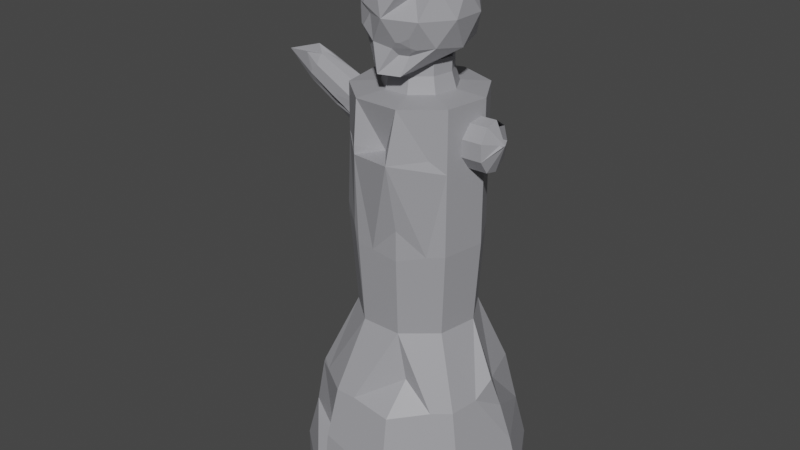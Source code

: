 # Source: estatua.blend  (saved by Blender 3.3.6; exported with 4.5.12 LTS)
import bpy
from mathutils import Matrix  # noqa: F401  (used for matrix-valued properties, if any)

bpy.ops.wm.read_factory_settings(use_empty=True)
scene = bpy.context.scene
scene.name = 'Scene'

# ---- collections
col_collection = bpy.data.collections.new('Collection'); scene.collection.children.link(col_collection)

# ---- materials (node trees are filled in below, after node groups)
mat_material_001 = bpy.data.materials.new('Material.001')
mat_material_001.use_transparent_shadow = False

# ---- material node trees
mat_material_001.use_nodes = True; mat_material_001.node_tree.nodes.clear()
_N = mat_material_001.node_tree.nodes; _L = mat_material_001.node_tree.links
n0 = _N.new('ShaderNodeBsdfPrincipled'); n0.name = 'Principled BSDF'; n0.location = (10, 300)
n0.distribution = 'GGX'
n0.subsurface_method = 'RANDOM_WALK_SKIN'
n0.inputs[0].default_value = (0.3438, 0.3438, 0.3672, 1.0)
n0.inputs[3].default_value = 1.45
n0.inputs[27].default_value = (0.0, 0.0, 0.0, 1.0)
n0.inputs[28].default_value = 1.0
n1 = _N.new('ShaderNodeOutputMaterial'); n1.name = 'Material Output'; n1.location = (300, 300)
_L.new(n0.outputs[0], n1.inputs[0])
n1.is_active_output = True

# ---- world
world_world = bpy.data.worlds.new('World'); scene.world = world_world
world_world.use_nodes = True; world_world.node_tree.nodes.clear()
_N = world_world.node_tree.nodes; _L = world_world.node_tree.links
n0 = _N.new('ShaderNodeOutputWorld'); n0.name = 'World Output'; n0.location = (300, 300)
n1 = _N.new('ShaderNodeBackground'); n1.name = 'Background'; n1.location = (10, 300)
n1.inputs[0].default_value = (0.05088, 0.05088, 0.05088, 1.0)
_L.new(n1.outputs[0], n0.inputs[0])
n0.is_active_output = True
world_world.color = (0.05088, 0.05088, 0.05088)
world_world.use_sun_shadow = False
world_world.sun_shadow_jitter_overblur = 0.0

# ---- meshes
me_cylinder = bpy.data.meshes.new('Cylinder')
me_cylinder.from_pydata([(0.0, 1.0, -1.0), (0.0, 1.0, 1.0), (0.6428, 0.766, -1.0), (0.6428, 0.766, 1.0), (0.9848, 0.1736, -1.0), (0.9848, 0.1736, 1.0), (0.866, -0.5, -1.0), (0.866, -0.5, 1.0), (0.342, -0.9397, -1.0), (0.342, -0.9397, 1.0), (-0.342, -0.9397, -1.0), (-0.342, -0.9397, 1.0), (-0.866, -0.5, -1.0), (-0.866, -0.5, 1.0), (-0.9848, 0.1736, -1.0), (-0.9848, 0.1736, 1.0), (-0.6428, 0.766, -1.0), (-0.6428, 0.766, 1.0), (0.5801, 0.6914, 3.952), (0.8888, 0.1567, 3.952), (0.7816, -0.4513, 3.952), (0.3087, -0.8481, 3.952), (-0.7816, -0.4513, 3.952), (-0.8888, 0.1567, 3.952), (-7.091e-09, 0.7855, 7.627), (0.5049, 0.6017, 7.627), (0.6803, -0.3927, 7.627), (-0.2687, -0.7381, 7.627), (-0.5049, 0.6017, 7.627), (-3.528e-09, 0.5151, 12.31), (0.3311, 0.3946, 12.31), (0.5073, 0.08945, 12.31), (0.4461, -0.2576, 12.31), (0.1762, -0.484, 12.31), (-0.1762, -0.484, 12.31), (-0.4461, -0.2576, 12.31), (-0.5073, 0.08945, 12.31), (-0.3311, 0.3946, 12.31), (5.515e-08, 0.559, 17.78), (0.3593, 0.4282, 17.78), (0.5505, 0.09707, 17.78), (0.4841, -0.2795, 17.78), (-0.1912, -0.5253, 17.78), (-0.5505, 0.09707, 17.78), (-0.3593, 0.4282, 17.78), (2.291e-07, 0.559, 24.03), (0.3593, 0.4282, 24.03), (0.5505, 0.09707, 24.03), (0.1912, -0.6439, 24.03), (-0.4841, -0.2795, 24.03), (-0.5505, 0.09707, 24.03), (-0.3593, 0.4282, 24.03), (2.291e-07, 0.559, 27.16), (0.3593, 0.4282, 27.16), (0.5505, 0.09707, 27.16), (0.4841, -0.2795, 27.16), (0.1912, -0.5253, 27.16), (-0.1912, -0.5253, 27.16), (-0.4841, -0.2795, 27.16), (-0.5505, 0.09707, 27.16), (-0.3593, 0.4282, 27.16), (2.385e-07, 0.3098, 27.36), (0.1991, 0.2373, 27.36), (0.3051, 0.05379, 27.36), (0.2683, -0.1549, 27.36), (0.106, -0.2911, 27.36), (-0.106, -0.2911, 27.36), (-0.2683, -0.1549, 27.36), (-0.3051, 0.05379, 27.36), (-0.1991, 0.2373, 27.36), (2.089e-07, 0.2685, 28.37), (0.1726, 0.2057, 28.37), (0.2645, 0.04663, 28.37), (0.2326, -0.1343, 28.37), (0.09185, -0.2524, 28.37), (-0.09185, -0.2524, 28.37), (-0.2326, -0.1343, 28.37), (-0.2645, 0.04663, 28.37), (-0.1726, 0.2057, 28.37), (2.089e-07, 0.2685, 29.28), (0.1726, 0.2057, 29.28), (0.2645, 0.04663, 29.28), (0.2326, -0.1343, 29.28), (0.09185, -0.2524, 29.28), (-0.09185, -0.2524, 29.28), (-0.2326, -0.1343, 29.28), (-0.2645, 0.04663, 29.28), (-0.1726, 0.2057, 29.28), (0.1912, -0.5253, 19.58), (-0.04333, -0.5253, 17.78), (0.1905, -0.5235, 17.54), (0.3708, -0.3746, 17.78), (0.2617, -0.483, 9.195), (-0.08465, -0.7381, 7.627), (0.2725, -0.7487, 7.274), (0.5393, -0.511, 7.627), (-0.3049, -0.8378, 4.295), (-0.4344, -0.6272, 3.251), (-0.3126, -0.8587, 2.643), (-0.1199, -0.8481, 3.952), (-0.4976, -0.2965, 19.28), (-0.5541, 0.02377, 18.95), (-0.4954, -0.2952, 18.63), (-0.2485, -0.5055, 18.95), (-0.7412, 0.1307, 8.593), (-0.6017, 0.4628, 7.627), (-0.8264, 0.1457, 6.661), (-0.6493, -0.4777, 7.774), (-0.6934, -0.3431, 7.627), (-0.6608, -0.4834, 7.481), (-0.5332, -0.5651, 7.627), (-0.7471, -0.09784, 7.769), (-0.7595, -0.09595, 7.487), (-0.7105, -0.2787, 7.627), (-0.6, 0.715, 3.003), (-0.4491, 0.739, 3.952), (-0.5604, 0.6678, 4.901), (-0.6498, 0.5706, 3.952), (0.2339, 0.8174, 3.952), (-8.433e-09, 0.9181, 3.476), (-0.2339, 0.8174, 3.952), (-0.01815, 0.9141, 5.333), (0.756, 0.02535, 8.792), (0.7198, -0.1349, 7.693), (0.7833, 0.1381, 6.404), (0.6188, 0.2402, 7.627), (-0.1912, -0.5585, 24.3), (-0.3994, -0.3506, 24.03), (-0.1912, -0.5585, 23.76), (0.001234, -0.4138, 24.03), (0.4841, -0.2795, 25.05), (0.3782, -0.3684, 24.03), (0.4841, -0.2795, 23.16), (0.5081, -0.1433, 24.03)], [], [(0, 1, 3, 2), (2, 3, 5, 4), (4, 5, 7, 6), (6, 7, 9, 8), (8, 9, 11, 10), (10, 11, 13, 12), (12, 13, 15, 14), (104, 111, 113, 108, 107, 35, 36), (14, 15, 17, 16), (16, 17, 1, 0), (0, 2, 4, 6, 8, 10, 12, 14, 16), (9, 7, 20, 21), (1, 17, 116, 115, 120, 119), (7, 5, 19, 20), (5, 3, 18, 19), (17, 15, 23, 117, 116), (3, 1, 119, 118, 18), (15, 13, 22, 23), (11, 9, 21, 99, 98), (13, 11, 98, 97, 22), (26, 123, 122, 31, 32), (19, 18, 25, 125, 124), (28, 105, 104, 36, 37), (27, 93, 92, 33, 34), (121, 120, 115, 114, 28, 24), (104, 105, 106, 112, 111), (32, 31, 40, 41), (25, 24, 29, 30), (92, 95, 26, 32, 33), (20, 19, 124, 123, 26), (24, 28, 37, 29), (22, 97, 96, 27, 110, 109), (40, 39, 46, 47), (35, 34, 42, 103, 102), (49, 127, 126, 57, 58), (30, 29, 38, 39), (37, 36, 43, 44), (33, 32, 41, 91, 90), (31, 30, 39, 40), (29, 37, 44, 38), (43, 101, 100, 49, 50), (46, 45, 52, 53), (38, 44, 51, 45), (36, 35, 102, 101, 43), (48, 131, 130, 55, 56), (34, 33, 90, 89, 42), (39, 38, 45, 46), (44, 43, 50, 51), (59, 58, 67, 68), (51, 50, 59, 60), (100, 103, 42, 128, 127, 49), (47, 46, 53, 54), (45, 51, 60, 52), (88, 91, 41, 132, 131, 48), (50, 49, 58, 59), (67, 66, 75, 76), (56, 55, 64, 65), (53, 52, 61, 62), (60, 59, 68, 69), (57, 56, 65, 66), (54, 53, 62, 63), (52, 60, 69, 61), (58, 57, 66, 67), (55, 54, 63, 64), (75, 74, 83, 84), (64, 63, 72, 73), (68, 67, 76, 77), (65, 64, 73, 74), (62, 61, 70, 71), (69, 68, 77, 78), (66, 65, 74, 75), (63, 62, 71, 72), (61, 69, 78, 70), (80, 79, 87, 86, 85, 84, 83, 82, 81), (72, 71, 80, 81), (70, 78, 87, 79), (76, 75, 84, 85), (73, 72, 81, 82), (77, 76, 85, 86), (74, 73, 82, 83), (71, 70, 79, 80), (78, 77, 86, 87), (88, 89, 90, 91), (41, 40, 47, 133, 132), (92, 93, 94, 95), (21, 20, 26, 95, 94), (96, 97, 98, 99), (96, 99, 21, 94, 93, 27), (100, 101, 102, 103), (42, 89, 88, 48, 129, 128), (23, 22, 109, 108, 113, 112, 106), (107, 108, 109, 110), (111, 112, 113), (107, 110, 27, 34, 35), (114, 115, 116, 117), (114, 117, 23, 106, 105, 28), (118, 119, 120, 121), (18, 118, 121, 24, 25), (122, 123, 124, 125), (122, 125, 25, 30, 31), (126, 127, 128, 129), (126, 129, 48, 56, 57), (130, 131, 132, 133), (130, 133, 47, 54, 55)])
_uv = me_cylinder.uv_layers.new(name='UVMap')
_uv.uv.foreach_set('vector', [1.0, 0.5, 1.0, 1.0, 0.8889, 1.0, 0.8889, 0.5, 0.8889, 0.5, 0.8889, 1.0, 0.7778, 1.0, 0.7778, 0.5, 0.7778, 0.5, 0.7778, 1.0, 0.6667, 1.0, 0.6667, 0.5, 0.6667, 0.5, 0.6667, 1.0, 0.5556, 1.0, 0.5556, 0.5, 0.5556, 0.5, 0.5556, 1.0, 0.4444, 1.0, 0.4444, 0.5, 0.4444, 0.5, 0.4444, 1.0, 0.3333, 1.0, 0.3333, 0.5, 0.3333, 0.5, 0.3333, 1.0, 0.2222, 1.0, 0.2222, 0.5, 0.2222, 1.0, 0.273, 1.0, 0.3028, 1.0, 0.3123, 1.0, 0.3333, 1.0, 0.3333, 1.0, 0.2222, 1.0, 0.2222, 0.5, 0.2222, 1.0, 0.1111, 1.0, 0.1111, 0.5, 0.1111, 0.5, 0.1111, 1.0, 4.47e-08, 1.0, 4.47e-08, 0.5, 0.75, 0.49, 0.9043, 0.4339, 0.9864, 0.2917, 0.9578, 0.13, 0.8321, 0.02447, 0.6679, 0.02447, 0.5422, 0.13, 0.5136, 0.2917, 0.5957, 0.4339, 0.5556, 1.0, 0.6667, 1.0, 0.6667, 1.0, 0.5556, 1.0, 4.47e-08, 1.0, 0.1111, 1.0, 0.1111, 1.0, 0.08602, 1.0, 0.0448, 1.0, 4.47e-08, 1.0, 0.6667, 1.0, 0.7778, 1.0, 0.7778, 1.0, 0.6667, 1.0, 0.7778, 1.0, 0.8889, 1.0, 0.8889, 1.0, 0.7778, 1.0, 0.1111, 1.0, 0.2222, 1.0, 0.2222, 1.0, 0.1362, 1.0, 0.1111, 1.0, 0.8889, 1.0, 1.0, 1.0, 1.0, 1.0, 0.9552, 1.0, 0.8889, 1.0, 0.2222, 1.0, 0.3333, 1.0, 0.3333, 1.0, 0.2222, 1.0, 0.4444, 1.0, 0.5556, 1.0, 0.5556, 1.0, 0.5063, 1.0, 0.4444, 1.0, 0.3333, 1.0, 0.4444, 1.0, 0.4444, 1.0, 0.3826, 1.0, 0.3333, 1.0, 0.6667, 1.0, 0.7138, 1.0, 0.7778, 1.0, 0.7778, 1.0, 0.6667, 1.0, 0.7778, 1.0, 0.8889, 1.0, 0.8889, 1.0, 0.8418, 1.0, 0.7778, 1.0, 0.1111, 1.0, 0.1627, 1.0, 0.2222, 1.0, 0.2222, 1.0, 0.1111, 1.0, 0.4444, 1.0, 0.4825, 1.0, 0.5556, 1.0, 0.5556, 1.0, 0.4444, 1.0, 4.47e-08, 1.0, 0.0448, 1.0, 0.08602, 1.0, 0.1111, 1.0, 0.1111, 1.0, 4.47e-08, 1.0, 0.2222, 1.0, 0.1627, 1.0, 0.2222, 1.0, 0.2731, 1.0, 0.273, 1.0, 0.6667, 1.0, 0.7778, 1.0, 0.7778, 1.0, 0.6667, 1.0, 0.8889, 1.0, 1.0, 1.0, 1.0, 1.0, 0.8889, 1.0, 0.5556, 1.0, 0.6286, 1.0, 0.6667, 1.0, 0.6667, 1.0, 0.5556, 1.0, 0.6667, 1.0, 0.7778, 1.0, 0.7778, 1.0, 0.7138, 1.0, 0.6667, 1.0, 4.47e-08, 1.0, 0.1111, 1.0, 0.1111, 1.0, 4.47e-08, 1.0, 0.3333, 1.0, 0.3826, 1.0, 0.4444, 1.0, 0.4444, 1.0, 0.3685, 1.0, 0.3333, 1.0, 0.7778, 1.0, 0.8889, 1.0, 0.8889, 1.0, 0.7778, 1.0, 0.3333, 1.0, 0.4444, 1.0, 0.4444, 1.0, 0.3708, 1.0, 0.3333, 1.0, 0.3333, 1.0, 0.3655, 1.0, 0.4444, 1.0, 0.4444, 1.0, 0.3333, 1.0, 0.8889, 1.0, 1.0, 1.0, 1.0, 1.0, 0.8889, 1.0, 0.1111, 1.0, 0.2222, 1.0, 0.2222, 1.0, 0.1111, 1.0, 0.5556, 1.0, 0.6667, 1.0, 0.6667, 1.0, 0.6237, 1.0, 0.5556, 1.0, 0.7778, 1.0, 0.8889, 1.0, 0.8889, 1.0, 0.7778, 1.0, 4.47e-08, 1.0, 0.1111, 1.0, 0.1111, 1.0, 4.47e-08, 1.0, 0.2222, 1.0, 0.2958, 1.0, 0.3333, 1.0, 0.3333, 1.0, 0.2222, 1.0, 0.8889, 1.0, 1.0, 1.0, 1.0, 1.0, 0.8889, 1.0, 4.47e-08, 1.0, 0.1111, 1.0, 0.1111, 1.0, 4.47e-08, 1.0, 0.2222, 1.0, 0.3333, 1.0, 0.3333, 1.0, 0.2958, 1.0, 0.2222, 1.0, 0.5556, 1.0, 0.6265, 1.0, 0.6667, 1.0, 0.6667, 1.0, 0.5556, 1.0, 0.4444, 1.0, 0.5556, 1.0, 0.5556, 1.0, 0.4874, 1.0, 0.4444, 1.0, 0.8889, 1.0, 1.0, 1.0, 1.0, 1.0, 0.8889, 1.0, 0.1111, 1.0, 0.2222, 1.0, 0.2222, 1.0, 0.1111, 1.0, 0.2222, 1.0, 0.3333, 1.0, 0.3333, 1.0, 0.2222, 1.0, 0.1111, 1.0, 0.2222, 1.0, 0.2222, 1.0, 0.1111, 1.0, 0.3333, 1.0, 0.3708, 1.0, 0.4444, 1.0, 0.4444, 1.0, 0.3655, 1.0, 0.3333, 1.0, 0.7778, 1.0, 0.8889, 1.0, 0.8889, 1.0, 0.7778, 1.0, 4.47e-08, 1.0, 0.1111, 1.0, 0.1111, 1.0, 4.47e-08, 1.0, 0.5556, 1.0, 0.6237, 1.0, 0.6667, 1.0, 0.6667, 1.0, 0.6265, 1.0, 0.5556, 1.0, 0.2222, 1.0, 0.3333, 1.0, 0.3333, 1.0, 0.2222, 1.0, 0.3333, 1.0, 0.4444, 1.0, 0.4444, 1.0, 0.3333, 1.0, 0.5556, 1.0, 0.6667, 1.0, 0.6667, 1.0, 0.5556, 1.0, 0.8889, 1.0, 1.0, 1.0, 1.0, 1.0, 0.8889, 1.0, 0.1111, 1.0, 0.2222, 1.0, 0.2222, 1.0, 0.1111, 1.0, 0.4444, 1.0, 0.5556, 1.0, 0.5556, 1.0, 0.4444, 1.0, 0.7778, 1.0, 0.8889, 1.0, 0.8889, 1.0, 0.7778, 1.0, 4.47e-08, 1.0, 0.1111, 1.0, 0.1111, 1.0, 4.47e-08, 1.0, 0.3333, 1.0, 0.4444, 1.0, 0.4444, 1.0, 0.3333, 1.0, 0.6667, 1.0, 0.7778, 1.0, 0.7778, 1.0, 0.6667, 1.0, 0.4444, 1.0, 0.5556, 1.0, 0.5556, 1.0, 0.4444, 1.0, 0.6667, 1.0, 0.7778, 1.0, 0.7778, 1.0, 0.6667, 1.0, 0.2222, 1.0, 0.3333, 1.0, 0.3333, 1.0, 0.2222, 1.0, 0.5556, 1.0, 0.6667, 1.0, 0.6667, 1.0, 0.5556, 1.0, 0.8889, 1.0, 1.0, 1.0, 1.0, 1.0, 0.8889, 1.0, 0.1111, 1.0, 0.2222, 1.0, 0.2222, 1.0, 0.1111, 1.0, 0.4444, 1.0, 0.5556, 1.0, 0.5556, 1.0, 0.4444, 1.0, 0.7778, 1.0, 0.8889, 1.0, 0.8889, 1.0, 0.7778, 1.0, 4.47e-08, 1.0, 0.1111, 1.0, 0.1111, 1.0, 4.47e-08, 1.0, 0.4043, 0.4339, 0.25, 0.49, 0.09573, 0.4339, 0.01365, 0.2917, 0.04215, 0.13, 0.1679, 0.02447, 0.3321, 0.02447, 0.4578, 0.13, 0.4864, 0.2917, 0.7778, 1.0, 0.8889, 1.0, 0.8889, 1.0, 0.7778, 1.0, 4.47e-08, 1.0, 0.1111, 1.0, 0.1111, 1.0, 4.47e-08, 1.0, 0.3333, 1.0, 0.4444, 1.0, 0.4444, 1.0, 0.3333, 1.0, 0.6667, 1.0, 0.7778, 1.0, 0.7778, 1.0, 0.6667, 1.0, 0.2222, 1.0, 0.3333, 1.0, 0.3333, 1.0, 0.2222, 1.0, 0.5556, 1.0, 0.6667, 1.0, 0.6667, 1.0, 0.5556, 1.0, 0.8889, 1.0, 1.0, 1.0, 1.0, 1.0, 0.8889, 1.0, 0.1111, 1.0, 0.2222, 1.0, 0.2222, 1.0, 0.1111, 1.0, 0.5556, 1.0, 0.4874, 1.0, 0.5556, 1.0, 0.6237, 1.0, 0.6667, 1.0, 0.7778, 1.0, 0.7778, 1.0, 0.7069, 1.0, 0.6667, 1.0, 0.5556, 1.0, 0.4825, 1.0, 0.5556, 1.0, 0.6286, 1.0, 0.5556, 1.0, 0.6667, 1.0, 0.6667, 1.0, 0.6286, 1.0, 0.5556, 1.0, 0.4444, 1.0, 0.3826, 1.0, 0.4444, 1.0, 0.5063, 1.0, 0.4444, 1.0, 0.5063, 1.0, 0.5556, 1.0, 0.5556, 1.0, 0.4825, 1.0, 0.4444, 1.0, 0.3333, 1.0, 0.2958, 1.0, 0.3333, 1.0, 0.3708, 1.0, 0.4444, 1.0, 0.4874, 1.0, 0.5556, 1.0, 0.5556, 1.0, 0.5234, 1.0, 0.4444, 1.0, 0.2222, 1.0, 0.3333, 1.0, 0.3333, 1.0, 0.3123, 1.0, 0.3028, 1.0, 0.2731, 1.0, 0.2222, 1.0, 0.3333, 1.0, 0.3123, 1.0, 0.3333, 1.0, 0.3685, 1.0, 0.273, 1.0, 0.2731, 1.0, 0.3028, 1.0, 0.3333, 1.0, 0.3685, 1.0, 0.4444, 1.0, 0.4444, 1.0, 0.3333, 1.0, 0.1111, 1.0, 0.08602, 1.0, 0.1111, 1.0, 0.1362, 1.0, 0.1111, 1.0, 0.1362, 1.0, 0.2222, 1.0, 0.2222, 1.0, 0.1627, 1.0, 0.1111, 1.0, 0.9552, 1.0, 1.0, 1.0, 0.0448, 1.0, 4.47e-08, 1.0, 0.8889, 1.0, 0.9552, 1.0, 1.0, 1.0, 1.0, 1.0, 0.8889, 1.0, 0.7778, 1.0, 0.7138, 1.0, 0.7778, 1.0, 0.8418, 1.0, 0.7778, 1.0, 0.8418, 1.0, 0.8889, 1.0, 0.8889, 1.0, 0.7778, 1.0, 0.4444, 1.0, 0.3655, 1.0, 0.4444, 1.0, 0.5234, 1.0, 0.4444, 1.0, 0.5234, 1.0, 0.5556, 1.0, 0.5556, 1.0, 0.4444, 1.0, 0.6667, 1.0, 0.6265, 1.0, 0.6667, 1.0, 0.7069, 1.0, 0.6667, 1.0, 0.7069, 1.0, 0.7778, 1.0, 0.7778, 1.0, 0.6667, 1.0])
me_cylinder.materials.append(mat_material_001)
me_cylinder.update()
me_icosphere = bpy.data.meshes.new('Icosphere')
me_icosphere.from_pydata([(-0.001712, -0.6446, -1.014), (0.7236, -0.5257, -0.4472), (-0.2764, -0.8506, -0.4472), (-0.8944, 0.0, -0.4472), (-0.2764, 0.8506, -0.4472), (0.7236, 0.5257, -0.4472), (-0.7236, -0.5257, 0.4472), (-0.7236, 0.5257, 0.4472), (0.2764, 0.8506, 0.4472), (0.8944, 0.0, 0.4472), (0.0, 0.0, 1.0), (-0.1045, -0.9611, -0.9199), (0.2675, -0.8402, -0.9199), (0.8506, 0.0, -0.5257), (0.2675, -0.449, -0.9199), (-0.3345, -0.6446, -0.9199), (-0.6882, -0.5, -0.5257), (-0.1625, 0.5, -0.8507), (-0.6882, 0.5, -0.5257), (0.2629, 0.809, -0.5257), (0.9511, -0.309, 0.0), (0.9511, 0.309, 0.0), (0.0, -1.0, 0.0), (0.5878, -0.809, 0.0), (-0.9511, -0.309, 0.0), (-0.5878, 0.809, 0.0), (-0.9511, 0.309, 0.0), (0.5878, 0.809, 0.0), (0.0, 1.0, 0.0), (0.6882, -0.5, 0.5257), (-0.2629, -0.809, 0.5257), (-0.8506, 0.0, 0.5257), (-0.2629, 0.809, 0.5257), (0.6882, 0.5, 0.5257), (0.1625, -0.5, 0.8507), (0.5257, 0.0, 0.8507), (-0.4253, -0.309, 0.8507), (-0.4253, 0.309, 0.8507), (0.1625, 0.5, 0.8507), (0.1401, -0.7198, -0.6195), (0.3098, -0.6647, -0.6195), (0.187, -0.8641, -0.374), (0.08684, -0.8226, -0.5001), (0.413, -0.809, -0.2829), (0.2548, -0.8421, -0.374), (0.3931, -0.7495, -0.4552), (0.3709, -0.6953, -0.549), (0.4706, -0.6813, -0.4903), (0.3931, -0.7494, -0.4552), (0.3472, -0.5794, 0.3456), (0.37, -0.7709, 0.4651), (0.2505, -0.7709, 0.5389), (0.2136, -0.8846, 0.3456), (0.07705, -0.7321, 0.4762), (0.1869, -0.762, 0.3989), (0.2074, -0.6991, 0.506), (-0.6715, -0.6938, 0.0), (-0.6109, -0.7378, -0.2418), (-0.5066, -0.8199, -0.2372), (-0.3294, -0.853, 0.0), (-0.5129, -0.809, 0.1212), (-0.6232, -0.7352, 0.1166)], [], [(0, 12, 11), (1, 12, 13), (0, 11, 15), (0, 15, 17), (0, 17, 14), (1, 13, 20), (3, 16, 24), (4, 18, 25), (5, 19, 27), (1, 20, 23), (61, 60, 30, 6), (3, 24, 26), (4, 25, 28), (5, 27, 21), (6, 30, 36), (7, 31, 37), (8, 32, 38), (9, 33, 35), (35, 38, 10), (35, 33, 38), (33, 8, 38), (38, 37, 10), (38, 32, 37), (32, 7, 37), (37, 36, 10), (37, 31, 36), (31, 6, 36), (36, 34, 10), (36, 30, 34), (34, 35, 10), (34, 29, 35), (29, 9, 35), (21, 33, 9), (21, 27, 33), (27, 8, 33), (28, 32, 8), (28, 25, 32), (25, 7, 32), (26, 31, 7), (26, 24, 31), (24, 6, 31), (60, 59, 22, 30), (24, 16, 57, 56), (23, 29, 50, 49), (51, 50, 29, 34), (23, 20, 29), (20, 9, 29), (27, 28, 8), (27, 19, 28), (19, 4, 28), (25, 26, 7), (25, 18, 26), (18, 3, 26), (2, 22, 59, 58), (16, 2, 58, 57), (30, 53, 55, 51, 34), (11, 12, 40, 39), (2, 42, 41, 22), (20, 21, 9), (20, 13, 21), (13, 5, 21), (14, 19, 5), (14, 17, 19), (17, 4, 19), (17, 18, 4), (17, 15, 18), (15, 3, 18), (15, 16, 3), (15, 11, 16), (11, 2, 16), (13, 14, 5), (13, 12, 14), (12, 0, 14), (43, 45, 48, 47, 1, 23), (22, 41, 44, 43, 23), (11, 39, 42, 2), (43, 44, 45), (12, 1, 47, 46, 40), (46, 47, 48), (39, 40, 46, 48, 45, 44, 41, 42), (22, 52, 54, 53, 30), (22, 23, 49, 52), (53, 54, 55), (49, 50, 51, 55, 54, 52), (56, 57, 58, 59, 60, 61), (24, 56, 61, 6)])
_uv = me_icosphere.uv_layers.new(name='UVMap')
_uv.uv.foreach_set('vector', [0.1818, 0.0, 0.2273, 0.07873, 0.1364, 0.07873, 0.2727, 0.1575, 0.3182, 0.07873, 0.3636, 0.1575, 0.9091, 0.0, 0.9545, 0.07873, 0.8636, 0.07873, 0.7273, 0.0, 0.7727, 0.07873, 0.6818, 0.07873, 0.5455, 0.0, 0.5909, 0.07873, 0.5, 0.07873, 0.2727, 0.1575, 0.3636, 0.1575, 0.3182, 0.2362, 0.8182, 0.1575, 0.9091, 0.1575, 0.8636, 0.2362, 0.6364, 0.1575, 0.7273, 0.1575, 0.6818, 0.2362, 0.4545, 0.1575, 0.5455, 0.1575, 0.5, 0.2362, 0.2727, 0.1575, 0.3182, 0.2362, 0.2273, 0.2362, 0.03361, 0.2567, 0.05593, 0.2543, 0.09091, 0.3149, 0.0, 0.3149, 0.8182, 0.1575, 0.8636, 0.2362, 0.7727, 0.2362, 0.6364, 0.1575, 0.6818, 0.2362, 0.5909, 0.2362, 0.4545, 0.1575, 0.5, 0.2362, 0.4091, 0.2362, 0.0, 0.3149, 0.09091, 0.3149, 0.04546, 0.3937, 0.7273, 0.3149, 0.8182, 0.3149, 0.7727, 0.3937, 0.5455, 0.3149, 0.6364, 0.3149, 0.5909, 0.3937, 0.3636, 0.3149, 0.4545, 0.3149, 0.4091, 0.3937, 0.4091, 0.3937, 0.5, 0.3937, 0.4545, 0.4724, 0.4091, 0.3937, 0.4545, 0.3149, 0.5, 0.3937, 0.4545, 0.3149, 0.5455, 0.3149, 0.5, 0.3937, 0.5909, 0.3937, 0.6818, 0.3937, 0.6364, 0.4724, 0.5909, 0.3937, 0.6364, 0.3149, 0.6818, 0.3937, 0.6364, 0.3149, 0.7273, 0.3149, 0.6818, 0.3937, 0.7727, 0.3937, 0.8636, 0.3937, 0.8182, 0.4724, 0.7727, 0.3937, 0.8182, 0.3149, 0.8636, 0.3937, 0.8182, 0.3149, 0.9091, 0.3149, 0.8636, 0.3937, 0.04546, 0.3937, 0.1364, 0.3937, 0.09091, 0.4724, 0.04546, 0.3937, 0.09091, 0.3149, 0.1364, 0.3937, 0.2273, 0.3937, 0.3182, 0.3937, 0.2727, 0.4724, 0.2273, 0.3937, 0.2727, 0.3149, 0.3182, 0.3937, 0.2727, 0.3149, 0.3636, 0.3149, 0.3182, 0.3937, 0.4091, 0.2362, 0.4545, 0.3149, 0.3636, 0.3149, 0.4091, 0.2362, 0.5, 0.2362, 0.4545, 0.3149, 0.5, 0.2362, 0.5455, 0.3149, 0.4545, 0.3149, 0.5909, 0.2362, 0.6364, 0.3149, 0.5455, 0.3149, 0.5909, 0.2362, 0.6818, 0.2362, 0.6364, 0.3149, 0.6818, 0.2362, 0.7273, 0.3149, 0.6364, 0.3149, 0.7727, 0.2362, 0.8182, 0.3149, 0.7273, 0.3149, 0.7727, 0.2362, 0.8636, 0.2362, 0.8182, 0.3149, 0.8636, 0.2362, 0.9091, 0.3149, 0.8182, 0.3149, 0.05593, 0.2543, 0.06641, 0.2362, 0.1364, 0.2362, 0.09091, 0.3149, 0.8636, 0.2362, 0.9091, 0.1575, 0.9441, 0.218, 0.9336, 0.2362, 0.2273, 0.2362, 0.2727, 0.3149, 0.2025, 0.3149, 0.1922, 0.297, 0.1922, 0.3328, 0.2025, 0.3149, 0.2727, 0.3149, 0.2273, 0.3937, 0.2273, 0.2362, 0.3182, 0.2362, 0.2727, 0.3149, 0.3182, 0.2362, 0.3636, 0.3149, 0.2727, 0.3149, 0.5, 0.2362, 0.5909, 0.2362, 0.5455, 0.3149, 0.5, 0.2362, 0.5455, 0.1575, 0.5909, 0.2362, 0.5455, 0.1575, 0.6364, 0.1575, 0.5909, 0.2362, 0.6818, 0.2362, 0.7727, 0.2362, 0.7273, 0.3149, 0.6818, 0.2362, 0.7273, 0.1575, 0.7727, 0.2362, 0.7273, 0.1575, 0.8182, 0.1575, 0.7727, 0.2362, 0.09091, 0.1575, 0.1364, 0.2362, 0.06641, 0.2362, 0.0573, 0.2157, 0.9091, 0.1575, 1.0, 0.1575, 0.9664, 0.2157, 0.9441, 0.218, 0.09091, 0.3149, 0.1482, 0.3149, 0.1669, 0.3248, 0.1715, 0.3328, 0.1364, 0.3937, 0.1364, 0.07873, 0.2273, 0.07873, 0.1949, 0.1347, 0.1687, 0.1347, 0.09091, 0.1575, 0.1521, 0.1575, 0.1687, 0.1802, 0.1364, 0.2362, 0.3182, 0.2362, 0.4091, 0.2362, 0.3636, 0.3149, 0.3182, 0.2362, 0.3636, 0.1575, 0.4091, 0.2362, 0.3636, 0.1575, 0.4545, 0.1575, 0.4091, 0.2362, 0.5, 0.07873, 0.5455, 0.1575, 0.4545, 0.1575, 0.5, 0.07873, 0.5909, 0.07873, 0.5455, 0.1575, 0.5909, 0.07873, 0.6364, 0.1575, 0.5455, 0.1575, 0.6818, 0.07873, 0.7273, 0.1575, 0.6364, 0.1575, 0.6818, 0.07873, 0.7727, 0.07873, 0.7273, 0.1575, 0.7727, 0.07873, 0.8182, 0.1575, 0.7273, 0.1575, 0.8636, 0.07873, 0.9091, 0.1575, 0.8182, 0.1575, 0.8636, 0.07873, 0.9545, 0.07873, 0.9091, 0.1575, 0.9545, 0.07873, 1.0, 0.1575, 0.9091, 0.1575, 0.3636, 0.1575, 0.4091, 0.07873, 0.4545, 0.1575, 0.3636, 0.1575, 0.3182, 0.07873, 0.4091, 0.07873, 0.3182, 0.07873, 0.3636, 0.0, 0.4091, 0.07873, 0.2028, 0.1938, 0.2056, 0.1656, 0.2056, 0.1655, 0.2228, 0.1575, 0.2727, 0.1575, 0.2273, 0.2362, 0.1364, 0.2362, 0.1687, 0.1802, 0.1792, 0.1802, 0.2028, 0.1938, 0.2273, 0.2362, 0.1364, 0.07873, 0.1687, 0.1347, 0.1521, 0.1575, 0.09091, 0.1575, 0.2028, 0.1938, 0.1792, 0.1802, 0.2056, 0.1656, 0.2273, 0.07873, 0.2727, 0.1575, 0.2228, 0.1575, 0.2047, 0.1482, 0.1949, 0.1347, 0.2047, 0.1482, 0.2228, 0.1575, 0.2056, 0.1655, 0.1687, 0.1347, 0.1949, 0.1347, 0.2047, 0.1482, 0.2056, 0.1655, 0.2056, 0.1656, 0.1792, 0.1802, 0.1687, 0.1802, 0.1521, 0.1575, 0.1364, 0.2362, 0.1715, 0.297, 0.1669, 0.305, 0.1482, 0.3149, 0.09091, 0.3149, 0.1364, 0.2362, 0.2273, 0.2362, 0.1922, 0.297, 0.1715, 0.297, 0.1482, 0.3149, 0.1669, 0.305, 0.1783, 0.3248, 0.1922, 0.297, 0.2025, 0.3149, 0.1922, 0.3328, 0.1783, 0.3248, 0.1669, 0.305, 0.1715, 0.297, 0.9336, 0.2362, 0.9441, 0.218, 0.9664, 0.2157, 0.06641, 0.2362, 0.05593, 0.2543, 0.03361, 0.2567, 0.8636, 0.2362, 0.9336, 0.2362, 0.9427, 0.2567, 0.9091, 0.3149])
me_icosphere.materials.append(mat_material_001)
me_icosphere.update()
me_cylinder_002 = bpy.data.meshes.new('Cylinder.002')
me_cylinder_002.from_pydata([(0.0, 1.0, -1.0), (0.0, 1.0, 1.0), (0.6428, 0.766, -1.0), (0.6428, 0.766, 1.0), (0.9848, 0.1736, -1.0), (0.9848, 0.1736, 1.0), (0.866, -0.5, -1.0), (0.866, -0.5, 1.0), (0.342, -0.9397, -1.0), (0.342, -0.9397, 1.0), (-0.342, -0.9397, -1.0), (-0.342, -0.9397, 1.0), (-0.866, -0.5, -1.0), (-0.866, -0.5, 1.0), (-0.9848, 0.1736, -1.0), (-0.9848, 0.1736, 1.0), (-0.6428, 0.766, -1.0), (-0.6428, 0.766, 1.0), (-0.1391, 0.06939, 2.005), (-0.1836, -0.157, 1.745), (-0.1411, -0.1546, 2.033)], [], [(0, 1, 3, 2), (2, 3, 5, 4), (4, 5, 7, 6), (6, 7, 9, 8), (8, 9, 11, 10), (10, 11, 13, 12), (12, 13, 15, 14), (14, 15, 17, 16), (16, 17, 1, 0), (0, 2, 4, 6, 8, 10, 12, 14, 16), (9, 7, 18), (7, 5, 18), (5, 3, 18), (15, 13, 18), (11, 9, 18, 20, 19), (13, 11, 19, 18), (18, 19, 20), (3, 1, 18)])
_uv = me_cylinder_002.uv_layers.new(name='UVMap')
_uv.uv.foreach_set('vector', [1.0, 0.5, 1.0, 1.0, 0.8889, 1.0, 0.8889, 0.5, 0.8889, 0.5, 0.8889, 1.0, 0.7778, 1.0, 0.7778, 0.5, 0.7778, 0.5, 0.7778, 1.0, 0.6667, 1.0, 0.6667, 0.5, 0.6667, 0.5, 0.6667, 1.0, 0.5556, 1.0, 0.5556, 0.5, 0.5556, 0.5, 0.5556, 1.0, 0.4444, 1.0, 0.4444, 0.5, 0.4444, 0.5, 0.4444, 1.0, 0.3333, 1.0, 0.3333, 0.5, 0.3333, 0.5, 0.3333, 1.0, 0.2222, 1.0, 0.2222, 0.5, 0.2222, 0.5, 0.2222, 1.0, 0.1111, 1.0, 0.1111, 0.5, 0.1111, 0.5, 0.1111, 1.0, 4.47e-08, 1.0, 4.47e-08, 0.5, 0.75, 0.49, 0.9043, 0.4339, 0.9864, 0.2917, 0.9578, 0.13, 0.8321, 0.02447, 0.6679, 0.02447, 0.5422, 0.13, 0.5136, 0.2917, 0.5957, 0.4339, 0.5556, 1.0, 0.6667, 1.0, 0.5556, 1.0, 0.6667, 1.0, 0.7778, 1.0, 0.6667, 1.0, 0.7778, 1.0, 0.8889, 1.0, 0.7778, 1.0, 0.2222, 1.0, 0.3333, 1.0, 0.2222, 1.0, 0.4444, 1.0, 0.5556, 1.0, 0.5556, 1.0, 0.5063, 1.0, 0.4444, 1.0, 0.3333, 1.0, 0.4444, 1.0, 0.4444, 1.0, 0.3333, 1.0, 0.3826, 1.0, 0.4444, 1.0, 0.5063, 1.0, 0.8889, 1.0, 1.0, 1.0, 0.8889, 1.0])
me_cylinder_002.materials.append(mat_material_001)
me_cylinder_002.update()
me_cylinder_003 = bpy.data.meshes.new('Cylinder.003')
me_cylinder_003.from_pydata([(0.0, 1.0, -1.0), (0.0, 1.0, 1.0), (0.6428, 0.766, -1.0), (0.6428, 0.766, 1.0), (0.9848, 0.1736, -1.0), (0.9848, 0.1736, 1.0), (0.866, -0.5, -1.0), (0.866, -0.5, 1.0), (0.342, -0.9397, -1.0), (0.342, -0.9397, 1.0), (-0.342, -0.9397, -1.0), (-0.342, -0.9397, 1.0), (-0.866, -0.5, -1.0), (-0.866, -0.5, 1.0), (-0.9848, 0.1736, -1.0), (-0.9848, 0.1736, 1.0), (-0.6428, 0.766, -1.0), (-0.6428, 0.766, 1.0), (0.5801, 0.6914, 3.952), (0.8888, 0.1567, 3.952), (0.7816, -0.4513, 3.952), (0.3087, -0.8481, 3.952), (-0.7816, -0.4513, 3.952), (-0.8888, 0.1567, 3.952), (-7.091e-09, 0.7855, 7.627), (0.5049, 0.6017, 7.627), (0.6803, -0.3927, 7.627), (-0.2687, -0.7381, 7.627), (-0.5049, 0.6017, 7.627), (-0.5264, -6.292e-08, 11.71), (0.2617, -0.483, 9.195), (-0.08465, -0.7381, 7.627), (0.2725, -0.7487, 7.274), (0.5393, -0.511, 7.627), (-0.3049, -0.8378, 4.295), (-0.4344, -0.6272, 3.251), (-0.3126, -0.8587, 2.643), (-0.1199, -0.8481, 3.952), (-0.7412, 0.1307, 8.593), (-0.6017, 0.4628, 7.627), (-0.8264, 0.1457, 6.661), (-0.6493, -0.4777, 7.774), (-0.6934, -0.3431, 7.627), (-0.6608, -0.4834, 7.481), (-0.5332, -0.5651, 7.627), (-0.7471, -0.09784, 7.769), (-0.7595, -0.09595, 7.487), (-0.7105, -0.2787, 7.627), (-0.6, 0.715, 3.003), (-0.4491, 0.739, 3.952), (-0.5604, 0.6678, 4.901), (-0.6498, 0.5706, 3.952), (0.2339, 0.8174, 3.952), (-8.433e-09, 0.9181, 3.476), (-0.2339, 0.8174, 3.952), (-0.01815, 0.9141, 5.333), (0.756, 0.02535, 8.792), (0.7198, -0.1349, 7.693), (0.7833, 0.1381, 6.404), (0.6188, 0.2402, 7.627)], [], [(0, 1, 3, 2), (2, 3, 5, 4), (4, 5, 7, 6), (6, 7, 9, 8), (8, 9, 11, 10), (10, 11, 13, 12), (12, 13, 15, 14), (38, 45, 47, 42, 41, 29), (14, 15, 17, 16), (16, 17, 1, 0), (0, 2, 4, 6, 8, 10, 12, 14, 16), (9, 7, 20, 21), (1, 17, 50, 49, 54, 53), (7, 5, 19, 20), (5, 3, 18, 19), (17, 15, 23, 51, 50), (3, 1, 53, 52, 18), (15, 13, 22, 23), (11, 9, 21, 37, 36), (13, 11, 36, 35, 22), (26, 57, 56, 29), (19, 18, 25, 59, 58), (28, 39, 38, 29), (27, 31, 30, 29), (55, 54, 49, 48, 28, 24), (38, 39, 40, 46, 45), (25, 24, 29), (30, 33, 26, 29), (20, 19, 58, 57, 26), (24, 28, 29), (22, 35, 34, 27, 44, 43), (30, 31, 32, 33), (21, 20, 26, 33, 32), (34, 35, 36, 37), (34, 37, 21, 32, 31, 27), (23, 22, 43, 42, 47, 46, 40), (41, 42, 43, 44), (45, 46, 47), (41, 44, 27, 29), (48, 49, 50, 51), (48, 51, 23, 40, 39, 28), (52, 53, 54, 55), (18, 52, 55, 24, 25), (56, 57, 58, 59), (56, 59, 25, 29)])
_uv = me_cylinder_003.uv_layers.new(name='UVMap')
_uv.uv.foreach_set('vector', [1.0, 0.5, 1.0, 1.0, 0.8889, 1.0, 0.8889, 0.5, 0.8889, 0.5, 0.8889, 1.0, 0.7778, 1.0, 0.7778, 0.5, 0.7778, 0.5, 0.7778, 1.0, 0.6667, 1.0, 0.6667, 0.5, 0.6667, 0.5, 0.6667, 1.0, 0.5556, 1.0, 0.5556, 0.5, 0.5556, 0.5, 0.5556, 1.0, 0.4444, 1.0, 0.4444, 0.5, 0.4444, 0.5, 0.4444, 1.0, 0.3333, 1.0, 0.3333, 0.5, 0.3333, 0.5, 0.3333, 1.0, 0.2222, 1.0, 0.2222, 0.5, 0.2222, 1.0, 0.273, 1.0, 0.3028, 1.0, 0.3123, 1.0, 0.3333, 1.0, 0.2222, 1.0, 0.2222, 0.5, 0.2222, 1.0, 0.1111, 1.0, 0.1111, 0.5, 0.1111, 0.5, 0.1111, 1.0, 4.47e-08, 1.0, 4.47e-08, 0.5, 0.75, 0.49, 0.9043, 0.4339, 0.9864, 0.2917, 0.9578, 0.13, 0.8321, 0.02447, 0.6679, 0.02447, 0.5422, 0.13, 0.5136, 0.2917, 0.5957, 0.4339, 0.5556, 1.0, 0.6667, 1.0, 0.6667, 1.0, 0.5556, 1.0, 4.47e-08, 1.0, 0.1111, 1.0, 0.1111, 1.0, 0.08602, 1.0, 0.0448, 1.0, 4.47e-08, 1.0, 0.6667, 1.0, 0.7778, 1.0, 0.7778, 1.0, 0.6667, 1.0, 0.7778, 1.0, 0.8889, 1.0, 0.8889, 1.0, 0.7778, 1.0, 0.1111, 1.0, 0.2222, 1.0, 0.2222, 1.0, 0.1362, 1.0, 0.1111, 1.0, 0.8889, 1.0, 1.0, 1.0, 1.0, 1.0, 0.9552, 1.0, 0.8889, 1.0, 0.2222, 1.0, 0.3333, 1.0, 0.3333, 1.0, 0.2222, 1.0, 0.4444, 1.0, 0.5556, 1.0, 0.5556, 1.0, 0.5063, 1.0, 0.4444, 1.0, 0.3333, 1.0, 0.4444, 1.0, 0.4444, 1.0, 0.3826, 1.0, 0.3333, 1.0, 0.6667, 1.0, 0.7138, 1.0, 0.7778, 1.0, 0.6667, 1.0, 0.7778, 1.0, 0.8889, 1.0, 0.8889, 1.0, 0.8418, 1.0, 0.7778, 1.0, 0.1111, 1.0, 0.1627, 1.0, 0.2222, 1.0, 0.1111, 1.0, 0.4444, 1.0, 0.4825, 1.0, 0.5556, 1.0, 0.4444, 1.0, 4.47e-08, 1.0, 0.0448, 1.0, 0.08602, 1.0, 0.1111, 1.0, 0.1111, 1.0, 4.47e-08, 1.0, 0.2222, 1.0, 0.1627, 1.0, 0.2222, 1.0, 0.2731, 1.0, 0.273, 1.0, 0.8889, 1.0, 1.0, 1.0, 0.8889, 1.0, 0.5556, 1.0, 0.6286, 1.0, 0.6667, 1.0, 0.5556, 1.0, 0.6667, 1.0, 0.7778, 1.0, 0.7778, 1.0, 0.7138, 1.0, 0.6667, 1.0, 4.47e-08, 1.0, 0.1111, 1.0, 4.47e-08, 1.0, 0.3333, 1.0, 0.3826, 1.0, 0.4444, 1.0, 0.4444, 1.0, 0.3685, 1.0, 0.3333, 1.0, 0.5556, 1.0, 0.4825, 1.0, 0.5556, 1.0, 0.6286, 1.0, 0.5556, 1.0, 0.6667, 1.0, 0.6667, 1.0, 0.6286, 1.0, 0.5556, 1.0, 0.4444, 1.0, 0.3826, 1.0, 0.4444, 1.0, 0.5063, 1.0, 0.4444, 1.0, 0.5063, 1.0, 0.5556, 1.0, 0.5556, 1.0, 0.4825, 1.0, 0.4444, 1.0, 0.2222, 1.0, 0.3333, 1.0, 0.3333, 1.0, 0.3123, 1.0, 0.3028, 1.0, 0.2731, 1.0, 0.2222, 1.0, 0.3333, 1.0, 0.3123, 1.0, 0.3333, 1.0, 0.3685, 1.0, 0.273, 1.0, 0.2731, 1.0, 0.3028, 1.0, 0.3333, 1.0, 0.3685, 1.0, 0.4444, 1.0, 0.3333, 1.0, 0.1111, 1.0, 0.08602, 1.0, 0.1111, 1.0, 0.1362, 1.0, 0.1111, 1.0, 0.1362, 1.0, 0.2222, 1.0, 0.2222, 1.0, 0.1627, 1.0, 0.1111, 1.0, 0.9552, 1.0, 1.0, 1.0, 0.0448, 1.0, 4.47e-08, 1.0, 0.8889, 1.0, 0.9552, 1.0, 1.0, 1.0, 1.0, 1.0, 0.8889, 1.0, 0.7778, 1.0, 0.7138, 1.0, 0.7778, 1.0, 0.8418, 1.0, 0.7778, 1.0, 0.8418, 1.0, 0.8889, 1.0, 0.7778, 1.0])
me_cylinder_003.materials.append(mat_material_001)
me_cylinder_003.update()

# ---- objects
ob_cylinder = bpy.data.objects.new('Cylinder', me_cylinder)
ob_icosphere = bpy.data.objects.new('Icosphere', me_icosphere)
ob_cylinder_001 = bpy.data.objects.new('Cylinder.001', me_cylinder_002)
ob_cylinder_002 = bpy.data.objects.new('Cylinder.002', me_cylinder_003)

# ---- transforms, parenting, visibility, modifiers, constraints
ob_cylinder.location = (0.0, 0.0, 0.0)
ob_cylinder.scale = (2.859, 2.859, 0.3729)
ob_icosphere.location = (0.0, 0.0, 11.92)
ob_icosphere.scale = (1.332, 1.332, 1.332)
ob_cylinder_001.location = (1.694, 0.06917, 9.155)
ob_cylinder_001.rotation_euler = (0.0, 1.548, 0.0)
ob_cylinder_001.scale = (0.6036, 0.4927, 0.2682)
ob_cylinder_002.location = (-1.345, 0.03701, 9.109)
ob_cylinder_002.rotation_euler = (0.0, -1.105, 0.0)
ob_cylinder_002.scale = (0.5458, 0.4226, 0.2425)

# ---- collection membership
col_collection.objects.link(ob_cylinder)
col_collection.objects.link(ob_icosphere)
col_collection.objects.link(ob_cylinder_001)
col_collection.objects.link(ob_cylinder_002)

# ---- scene / render settings (as saved in the file)
scene.frame_start = 1; scene.frame_end = 250; scene.frame_set(1)
scene.render.engine = 'BLENDER_EEVEE_NEXT'
scene.cycles.sampling_pattern = 'TABULATED_SOBOL'
scene.cycles.use_light_tree = False
scene.view_settings.view_transform = 'Filmic'
bpy.context.view_layer.update()

# ---- added for rendering (the .blend has no active camera and no usable light): camera, sun
cam_auto = bpy.data.cameras.new('AutoCamera')
cam_auto.lens = 50.0
cam_auto.sensor_width = 36.0
cam_auto.clip_end = 1000.0
ob_auto_camera = bpy.data.objects.new('AutoCamera', cam_auto)
scene.collection.objects.link(ob_auto_camera)
ob_auto_camera.location = (14.3936, -17.9715, 18.4775)
ob_auto_camera.rotation_euler = (1.09748, -7.21219e-08, 0.694738)
scene.camera = ob_auto_camera
light_auto_sun = bpy.data.lights.new('AutoSun', 'SUN')
light_auto_sun.energy = 3.0
light_auto_sun.angle = 0.0523599
ob_auto_sun = bpy.data.objects.new('AutoSun', light_auto_sun)
scene.collection.objects.link(ob_auto_sun)
ob_auto_sun.rotation_euler = (0.872665, 0.174533, 0.523599)
bpy.context.view_layer.update()
